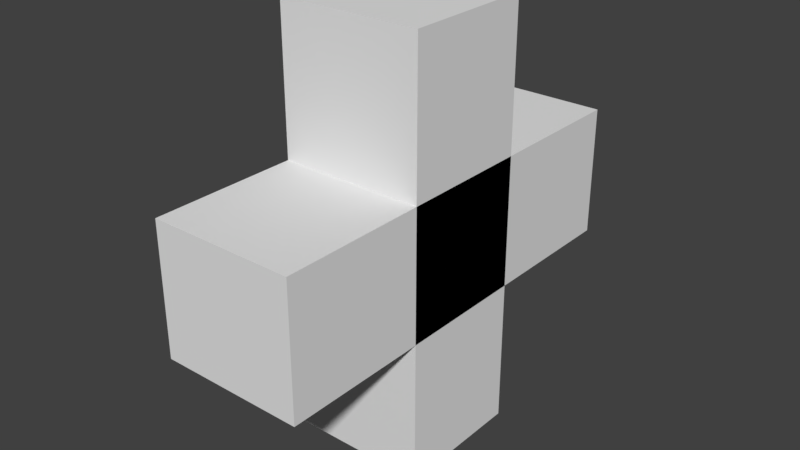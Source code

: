 # Source: krest.blend  (saved by Blender 2.79.0; exported with 4.5.12 LTS)
import bpy
from mathutils import Matrix  # noqa: F401  (used for matrix-valued properties, if any)

bpy.ops.wm.read_factory_settings(use_empty=True)
scene = bpy.context.scene
scene.name = 'Scene'

# ---- collections
col_collection_1 = bpy.data.collections.new('Collection 1'); scene.collection.children.link(col_collection_1)

# ---- materials (node trees are filled in below, after node groups)
mat_material = bpy.data.materials.new('Material')
mat_material.alpha_threshold = 0.0
mat_material.use_transparent_shadow = False
mat_material.roughness = 0.5
mat_material.line_color = (0.0, 0.0, 0.0, 1.0)
mat_material_001 = bpy.data.materials.new('Material.001')
mat_material_001.alpha_threshold = 0.0
mat_material_001.use_transparent_shadow = False
mat_material_001.roughness = 0.5
mat_material_001.line_color = (0.0, 0.0, 0.0, 1.0)

# ---- material node trees

# ---- world
world_world = bpy.data.worlds.new('World'); scene.world = world_world
world_world.color = (0.05088, 0.05088, 0.05088)
world_world.use_sun_shadow = False
world_world.sun_shadow_jitter_overblur = 0.0
world_world.cycles.sampling_method = 'MANUAL'

# ---- meshes
me_cube = bpy.data.meshes.new('Cube')
me_cube.from_pydata([(1.0, 1.0, -1.0), (1.0, -1.0, -1.0), (-1.0, -1.0, -1.0), (-1.0, 1.0, -1.0), (1.0, 1.0, 1.0), (1.0, -1.0, 1.0), (-1.0, -1.0, 1.0), (-1.0, 1.0, 1.0)], [], [(0, 1, 2, 3), (4, 7, 6, 5), (0, 4, 5, 1), (1, 5, 6, 2), (2, 6, 7, 3), (4, 0, 3, 7)])
me_cube.materials.append(mat_material)
me_cube.use_remesh_preserve_volume = False
me_cube.use_remesh_preserve_attributes = False
me_cube.use_mirror_vertex_groups = False
me_cube.update()
me_cube_001 = bpy.data.meshes.new('Cube.001')
me_cube_001.from_pydata([(1.0, 1.0, -1.0), (1.0, -1.0, -1.0), (-1.0, -1.0, -1.0), (-1.0, 1.0, -1.0), (1.0, 1.0, 1.0), (1.0, -1.0, 1.0), (-1.0, -1.0, 1.0), (-1.0, 1.0, 1.0)], [], [(0, 1, 2, 3), (4, 7, 6, 5), (0, 4, 5, 1), (1, 5, 6, 2), (2, 6, 7, 3), (4, 0, 3, 7)])
me_cube_001.materials.append(mat_material_001)
me_cube_001.use_remesh_preserve_volume = False
me_cube_001.use_remesh_preserve_attributes = False
me_cube_001.use_mirror_vertex_groups = False
me_cube_001.update()

# ---- objects
ob_cube = bpy.data.objects.new('Cube', me_cube)
ob_cube_001 = bpy.data.objects.new('Cube.001', me_cube_001)

# ---- transforms, parenting, visibility, modifiers, constraints
ob_cube.location = (0.0, 0.0, 0.0)
ob_cube.rotation_euler = (1.571, 0.0, 0.0)
ob_cube.scale = (-0.34, 1.0, 0.31)
ob_cube.lock_rotations_4d = False
ob_cube.empty_display_type = 'ARROWS'
ob_cube.lineart.crease_threshold = 0.0
ob_cube_001.location = (0.0, 0.0, 0.0)
ob_cube_001.scale = (-0.34, 1.0, 0.31)
ob_cube_001.lock_rotations_4d = False
ob_cube_001.empty_display_type = 'ARROWS'
ob_cube_001.lineart.crease_threshold = 0.0

# ---- collection membership
col_collection_1.objects.link(ob_cube)
col_collection_1.objects.link(ob_cube_001)

# ---- scene / render settings (as saved in the file)
scene.frame_start = 1; scene.frame_end = 250; scene.frame_set(1)
scene.render.engine = 'BLENDER_EEVEE_NEXT'
scene.render.resolution_percentage = 50
scene.render.dither_intensity = 0.0
scene.cycles.use_denoising = False
scene.cycles.samples = 128
scene.cycles.sampling_pattern = 'TABULATED_SOBOL'
scene.cycles.use_adaptive_sampling = False
scene.cycles.use_light_tree = False
scene.cycles.blur_glossy = 0.0
scene.cycles.sample_clamp_indirect = 0.0
scene.view_settings.view_transform = 'Standard'
bpy.context.view_layer.update()

# ---- added for rendering (the .blend has no active camera and no usable light): camera, sun
cam_auto = bpy.data.cameras.new('AutoCamera')
cam_auto.lens = 50.0
cam_auto.sensor_width = 36.0
cam_auto.clip_end = 1000.0
ob_auto_camera = bpy.data.objects.new('AutoCamera', cam_auto)
scene.collection.objects.link(ob_auto_camera)
ob_auto_camera.location = (2.6915, -3.2298, 2.1532)
ob_auto_camera.rotation_euler = (1.09748, -7.21219e-08, 0.694738)
scene.camera = ob_auto_camera
light_auto_sun = bpy.data.lights.new('AutoSun', 'SUN')
light_auto_sun.energy = 3.0
light_auto_sun.angle = 0.0523599
ob_auto_sun = bpy.data.objects.new('AutoSun', light_auto_sun)
scene.collection.objects.link(ob_auto_sun)
ob_auto_sun.rotation_euler = (0.872665, 0.174533, 0.523599)
bpy.context.view_layer.update()
